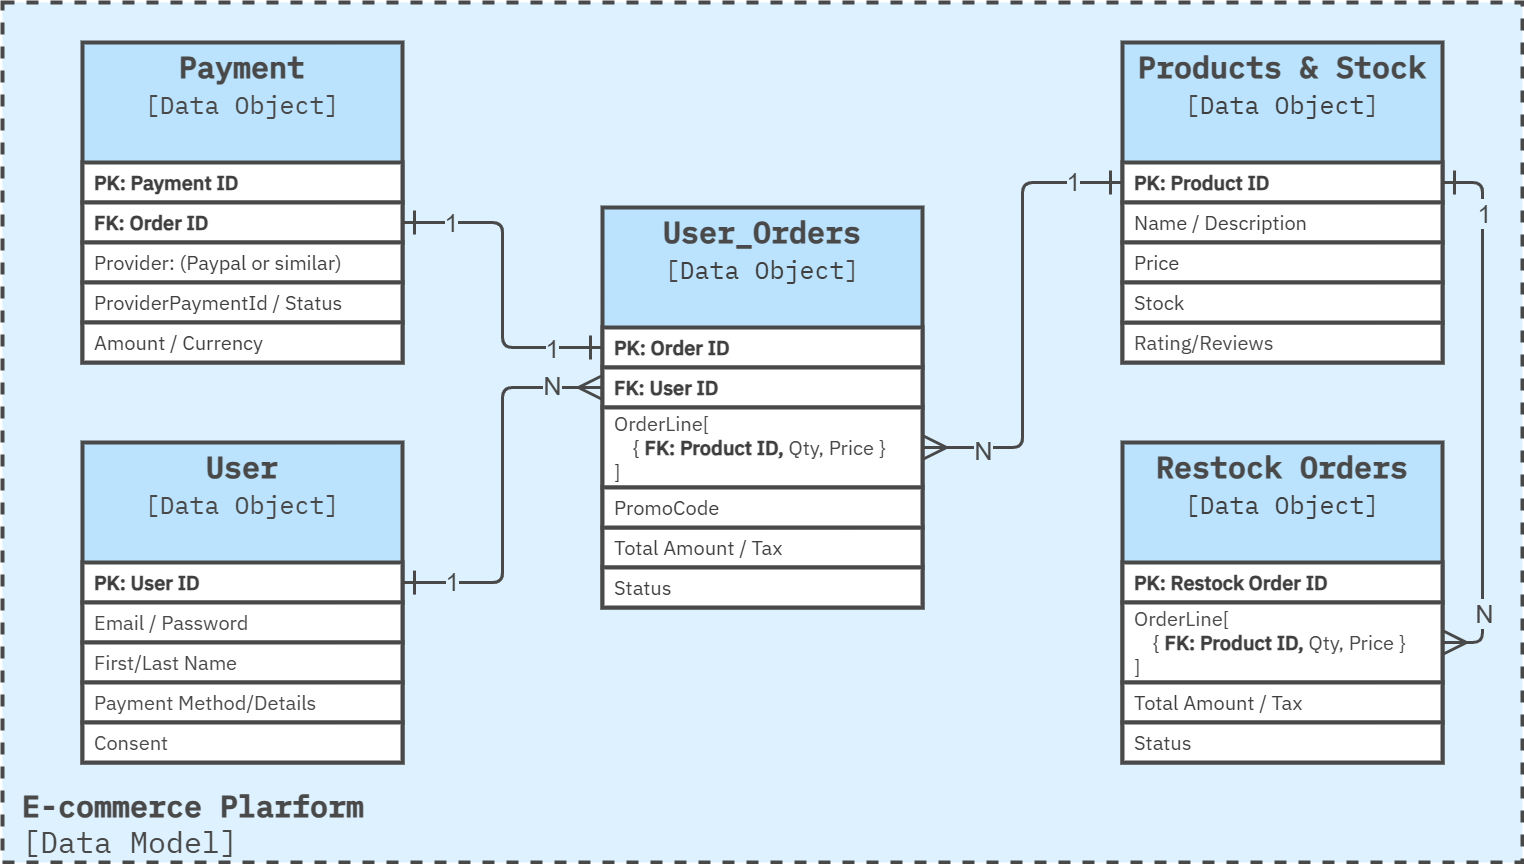

The diagram above was exported from draw.io. Its source (the exported page's mxGraphModel, read from the mxfile embedded in the PNG):
<mxGraphModel dx="533" dy="733" grid="1" gridSize="10" guides="1" tooltips="1" connect="1" arrows="1" fold="1" page="1" pageScale="1" pageWidth="1600" pageHeight="1200" background="#FFFFFF" math="0" shadow="0">
  <root>
    <mxCell id="0" />
    <mxCell id="1" parent="0" />
    <mxCell id="52" value="&amp;nbsp;E-commerce Plarform&lt;br&gt;&lt;span style=&quot;font-weight: normal;&quot;&gt;&amp;nbsp;[Data Model]&lt;/span&gt;" style="rounded=0;whiteSpace=wrap;html=1;fillColor=#DDF1FE;strokeColor=#494949;strokeWidth=4;perimeterSpacing=1;dashed=1;movable=1;resizable=1;rotatable=1;deletable=1;editable=1;locked=0;connectable=1;verticalAlign=bottom;fontSize=30;fontColor=#494949;fontFamily=IBM Plex Mono;fontSource=https%3A%2F%2Ffonts.googleapis.com%2Fcss%3Ffamily%3DIBM%2BPlex%2BMono;fontStyle=1;align=left;" parent="1" vertex="1">
      <mxGeometry x="1640" y="320" width="1520" height="860" as="geometry" />
    </mxCell>
    <mxCell id="56" value="&lt;div&gt;&lt;font color=&quot;#494949&quot;&gt;Payment&lt;/font&gt;&lt;/div&gt;&lt;div&gt;&lt;font style=&quot;font-weight: normal; font-size: 25px;&quot;&gt;[Data Object]&lt;/font&gt;&lt;/div&gt;" style="rounded=0;whiteSpace=wrap;html=1;fillColor=#bbe3fe;strokeColor=#494949;strokeWidth=4;fontFamily=IBM Plex Mono;fontSource=https%3A%2F%2Ffonts.googleapis.com%2Fcss%3Ffamily%3DIBM%2BPlex%2BMono;fontSize=30;fontColor=#494949;verticalAlign=top;fontStyle=1" parent="1" vertex="1">
      <mxGeometry x="1720" y="360" width="320" height="320" as="geometry" />
    </mxCell>
    <mxCell id="60" value="User_Orders&lt;div&gt;&lt;span style=&quot;font-weight: normal;&quot;&gt;&lt;font style=&quot;font-size: 25px;&quot;&gt;[&lt;/font&gt;&lt;/span&gt;&lt;span style=&quot;color: rgb(63, 63, 63); font-size: 25px; font-weight: 400;&quot;&gt;Data Object&lt;/span&gt;&lt;span style=&quot;font-weight: normal;&quot;&gt;&lt;font style=&quot;font-size: 25px;&quot;&gt;]&lt;/font&gt;&lt;/span&gt;&lt;/div&gt;" style="rounded=0;whiteSpace=wrap;html=1;fillColor=#bbe3fe;strokeColor=#494949;strokeWidth=4;fontFamily=IBM Plex Mono;fontSource=https%3A%2F%2Ffonts.googleapis.com%2Fcss%3Ffamily%3DIBM%2BPlex%2BMono;fontSize=30;fontColor=#494949;verticalAlign=top;fontStyle=1" parent="1" vertex="1">
      <mxGeometry x="2240" y="525" width="320" height="400" as="geometry" />
    </mxCell>
    <mxCell id="62" value="User&lt;div&gt;&lt;span style=&quot;font-weight: normal;&quot;&gt;&lt;font style=&quot;font-size: 25px;&quot;&gt;[Data Object]&lt;/font&gt;&lt;/span&gt;&lt;/div&gt;" style="rounded=0;whiteSpace=wrap;html=1;fillColor=#bbe3fe;strokeColor=#494949;strokeWidth=4;fontFamily=IBM Plex Mono;fontSource=https%3A%2F%2Ffonts.googleapis.com%2Fcss%3Ffamily%3DIBM%2BPlex%2BMono;fontSize=30;fontColor=#494949;verticalAlign=top;fontStyle=1" parent="1" vertex="1">
      <mxGeometry x="1720" y="760" width="320" height="320" as="geometry" />
    </mxCell>
    <mxCell id="66" value="Products &amp;amp; Stock&lt;div&gt;&lt;font style=&quot;font-size: 25px;&quot;&gt;&lt;span style=&quot;font-weight: normal;&quot;&gt;[&lt;/span&gt;&lt;span style=&quot;color: rgb(63, 63, 63); font-weight: 400;&quot;&gt;Data Object&lt;/span&gt;&lt;span style=&quot;font-weight: normal;&quot;&gt;]&lt;/span&gt;&lt;/font&gt;&lt;/div&gt;" style="rounded=0;whiteSpace=wrap;html=1;fillColor=#bbe3fe;strokeColor=#494949;strokeWidth=4;fontFamily=IBM Plex Mono;fontSource=https%3A%2F%2Ffonts.googleapis.com%2Fcss%3Ffamily%3DIBM%2BPlex%2BMono;fontSize=30;fontColor=#494949;verticalAlign=top;fontStyle=1" parent="1" vertex="1">
      <mxGeometry x="2760" y="360" width="320" height="320" as="geometry" />
    </mxCell>
    <mxCell id="68" value="&lt;div&gt;&lt;font color=&quot;#494949&quot;&gt;Restock Orders&lt;/font&gt;&lt;/div&gt;&lt;div&gt;&lt;span style=&quot;color: rgb(63, 63, 63); scrollbar-color: rgb(226, 226, 226) rgb(251, 251, 251); font-size: 25px; font-weight: normal;&quot;&gt;[&lt;/span&gt;&lt;span style=&quot;scrollbar-color: rgb(226, 226, 226) rgb(251, 251, 251); font-size: 25px; font-weight: 400; color: rgb(63, 63, 63);&quot;&gt;Data Object&lt;/span&gt;&lt;span style=&quot;color: rgb(63, 63, 63); scrollbar-color: rgb(226, 226, 226) rgb(251, 251, 251); font-size: 25px; font-weight: normal;&quot;&gt;]&lt;/span&gt;&lt;/div&gt;" style="rounded=0;whiteSpace=wrap;html=1;fillColor=#bbe3fe;strokeColor=#494949;strokeWidth=4;fontFamily=IBM Plex Mono;fontSource=https%3A%2F%2Ffonts.googleapis.com%2Fcss%3Ffamily%3DIBM%2BPlex%2BMono;fontSize=30;fontColor=#494949;verticalAlign=top;fontStyle=1" parent="1" vertex="1">
      <mxGeometry x="2760" y="760" width="320" height="320" as="geometry" />
    </mxCell>
    <mxCell id="141" style="edgeStyle=orthogonalEdgeStyle;shape=connector;rounded=1;html=1;entryX=0;entryY=0.5;entryDx=0;entryDy=0;strokeColor=#494949;strokeWidth=3;align=center;verticalAlign=middle;fontFamily=Helvetica;fontSize=25;fontColor=#494949;labelBackgroundColor=#DDF1FE;endArrow=ERmany;endFill=0;endSize=20;startSize=20;startArrow=ERone;startFill=0;" parent="1" source="104" target="122" edge="1">
      <mxGeometry relative="1" as="geometry" />
    </mxCell>
    <mxCell id="142" value="1" style="edgeLabel;html=1;align=center;verticalAlign=middle;resizable=0;points=[];fontFamily=Helvetica;fontSize=25;fontColor=#494949;labelBackgroundColor=#DDF1FE;fillColor=none;gradientColor=none;" parent="141" vertex="1" connectable="0">
      <mxGeometry x="-0.8257" y="2" relative="1" as="geometry">
        <mxPoint x="16" as="offset" />
      </mxGeometry>
    </mxCell>
    <mxCell id="143" value="N" style="edgeLabel;html=1;align=center;verticalAlign=middle;resizable=0;points=[];fontFamily=Helvetica;fontSize=25;fontColor=#494949;labelBackgroundColor=#DDF1FE;fillColor=none;gradientColor=none;" parent="141" vertex="1" connectable="0">
      <mxGeometry x="0.8495" y="3" relative="1" as="geometry">
        <mxPoint x="-20" as="offset" />
      </mxGeometry>
    </mxCell>
    <mxCell id="104" value="&lt;b style=&quot;font-size: 20px; background-color: transparent; scrollbar-color: rgb(226, 226, 226) rgb(251, 251, 251); color: rgb(63, 63, 63);&quot;&gt;PK: User ID&lt;/b&gt;" style="rounded=0;whiteSpace=wrap;html=1;strokeColor=#494949;strokeWidth=4;fontColor=#494949;align=left;spacingLeft=10;fontFamily=IBM Plex Sans;fontSource=https%3A%2F%2Ffonts.googleapis.com%2Fcss%3Ffamily%3DIBM%2BPlex%2BSans;" parent="1" vertex="1">
      <mxGeometry x="1720" y="880" width="320" height="40" as="geometry" />
    </mxCell>
    <mxCell id="105" value="&lt;span style=&quot;font-size: 20px; background-color: transparent;&quot;&gt;Email / Password&lt;/span&gt;" style="rounded=0;whiteSpace=wrap;html=1;strokeColor=#494949;strokeWidth=4;fontColor=#494949;align=left;spacingLeft=10;fontStyle=0;fontFamily=IBM Plex Sans;fontSource=https%3A%2F%2Ffonts.googleapis.com%2Fcss%3Ffamily%3DIBM%2BPlex%2BSans;" parent="1" vertex="1">
      <mxGeometry x="1720" y="920" width="320" height="40" as="geometry" />
    </mxCell>
    <mxCell id="106" value="&lt;span style=&quot;background-color: transparent; font-size: 20px;&quot;&gt;First/Last Name&lt;/span&gt;" style="rounded=0;whiteSpace=wrap;html=1;strokeColor=#494949;strokeWidth=4;fontColor=#494949;align=left;spacingLeft=10;fontStyle=0;fontFamily=IBM Plex Sans;fontSource=https%3A%2F%2Ffonts.googleapis.com%2Fcss%3Ffamily%3DIBM%2BPlex%2BSans;" parent="1" vertex="1">
      <mxGeometry x="1720" y="960" width="320" height="40" as="geometry" />
    </mxCell>
    <mxCell id="107" value="&lt;span style=&quot;font-size: 20px; background-color: transparent;&quot;&gt;Payment Method/Details&lt;/span&gt;" style="rounded=0;whiteSpace=wrap;html=1;strokeColor=#494949;strokeWidth=4;fontColor=#494949;align=left;spacingLeft=10;fontStyle=0;fontFamily=IBM Plex Sans;fontSource=https%3A%2F%2Ffonts.googleapis.com%2Fcss%3Ffamily%3DIBM%2BPlex%2BSans;" parent="1" vertex="1">
      <mxGeometry x="1720" y="1000" width="320" height="40" as="geometry" />
    </mxCell>
    <mxCell id="108" value="&lt;span style=&quot;font-size: 20px; background-color: transparent;&quot;&gt;Consent&lt;/span&gt;" style="rounded=0;whiteSpace=wrap;html=1;strokeColor=#494949;strokeWidth=4;fontColor=#494949;align=left;spacingLeft=10;fontStyle=0;fontFamily=IBM Plex Sans;fontSource=https%3A%2F%2Ffonts.googleapis.com%2Fcss%3Ffamily%3DIBM%2BPlex%2BSans;" parent="1" vertex="1">
      <mxGeometry x="1720" y="1040" width="320" height="40" as="geometry" />
    </mxCell>
    <mxCell id="109" value="&lt;b style=&quot;color: rgb(63, 63, 63); font-size: 20px; background-color: transparent; scrollbar-color: rgb(226, 226, 226) rgb(251, 251, 251);&quot;&gt;PK: Payment ID&lt;/b&gt;" style="rounded=0;whiteSpace=wrap;html=1;strokeColor=#494949;strokeWidth=4;fontColor=#494949;align=left;spacingLeft=10;fontFamily=IBM Plex Sans;fontSource=https%3A%2F%2Ffonts.googleapis.com%2Fcss%3Ffamily%3DIBM%2BPlex%2BSans;" parent="1" vertex="1">
      <mxGeometry x="1720" y="480" width="320" height="40" as="geometry" />
    </mxCell>
    <mxCell id="133" value="&lt;span style=&quot;color: rgb(73, 73, 73); font-family: Helvetica; font-style: normal; font-variant-ligatures: normal; font-variant-caps: normal; font-weight: 400; letter-spacing: normal; orphans: 2; text-align: center; text-indent: 0px; text-transform: none; widows: 2; word-spacing: 0px; -webkit-text-stroke-width: 0px; white-space: nowrap; background-color: rgb(221, 241, 254); text-decoration-thickness: initial; text-decoration-style: initial; text-decoration-color: initial; float: none; display: inline !important;&quot;&gt;1&lt;/span&gt;" style="edgeStyle=orthogonalEdgeStyle;html=1;entryX=0;entryY=0.5;entryDx=0;entryDy=0;exitX=1;exitY=0.5;exitDx=0;exitDy=0;fontColor=#494949;strokeColor=#494949;strokeWidth=3;endArrow=ERone;endFill=0;labelBackgroundColor=#DDF1FE;fontSize=25;startArrow=ERone;startFill=0;endSize=20;startSize=20;" parent="1" source="110" target="121" edge="1">
      <mxGeometry x="-0.6923" relative="1" as="geometry">
        <mxPoint as="offset" />
      </mxGeometry>
    </mxCell>
    <mxCell id="139" value="1" style="edgeLabel;html=1;align=center;verticalAlign=middle;resizable=0;points=[];fontColor=#494949;labelBackgroundColor=#DDF1FE;fontSize=25;" parent="133" vertex="1" connectable="0">
      <mxGeometry x="0.8257" y="2" relative="1" as="geometry">
        <mxPoint x="-22" y="2" as="offset" />
      </mxGeometry>
    </mxCell>
    <mxCell id="110" value="&lt;b style=&quot;color: rgb(63, 63, 63); font-size: 20px; background-color: transparent; scrollbar-color: rgb(226, 226, 226) rgb(251, 251, 251);&quot;&gt;FK: Order ID&lt;/b&gt;" style="rounded=0;whiteSpace=wrap;html=1;strokeColor=#494949;strokeWidth=4;fontColor=#494949;align=left;spacingLeft=10;fontStyle=0;fontFamily=IBM Plex Sans;fontSource=https%3A%2F%2Ffonts.googleapis.com%2Fcss%3Ffamily%3DIBM%2BPlex%2BSans;" parent="1" vertex="1">
      <mxGeometry x="1720" y="520" width="320" height="40" as="geometry" />
    </mxCell>
    <mxCell id="111" value="&lt;span style=&quot;background-color: transparent; color: rgb(63, 63, 63); font-size: 20px;&quot;&gt;Provider: (Paypal or similar)&lt;/span&gt;" style="rounded=0;whiteSpace=wrap;html=1;strokeColor=#494949;strokeWidth=4;fontColor=#494949;align=left;spacingLeft=10;fontStyle=0;fontFamily=IBM Plex Sans;fontSource=https%3A%2F%2Ffonts.googleapis.com%2Fcss%3Ffamily%3DIBM%2BPlex%2BSans;" parent="1" vertex="1">
      <mxGeometry x="1720" y="560" width="320" height="40" as="geometry" />
    </mxCell>
    <mxCell id="112" value="&lt;span style=&quot;color: rgb(63, 63, 63); font-size: 20px; background-color: transparent; scrollbar-color: rgb(226, 226, 226) rgb(251, 251, 251);&quot;&gt;ProviderPaymentId / &lt;/span&gt;&lt;span style=&quot;color: rgb(63, 63, 63); font-size: 20px; background-color: transparent; scrollbar-color: rgb(226, 226, 226) rgb(251, 251, 251);&quot;&gt;Status&lt;/span&gt;" style="rounded=0;whiteSpace=wrap;html=1;strokeColor=#494949;strokeWidth=4;fontColor=#494949;align=left;spacingLeft=10;fontStyle=0;fontFamily=IBM Plex Sans;fontSource=https%3A%2F%2Ffonts.googleapis.com%2Fcss%3Ffamily%3DIBM%2BPlex%2BSans;" parent="1" vertex="1">
      <mxGeometry x="1720" y="600" width="320" height="40" as="geometry" />
    </mxCell>
    <mxCell id="113" value="&lt;div&gt;&lt;span style=&quot;background-color: transparent; color: rgb(63, 63, 63); font-size: 20px;&quot;&gt;Amount / Currency&amp;nbsp;&lt;/span&gt;&lt;/div&gt;" style="rounded=0;whiteSpace=wrap;html=1;strokeColor=#494949;strokeWidth=4;fontColor=#494949;align=left;spacingLeft=10;fontStyle=0;fontFamily=IBM Plex Sans;fontSource=https%3A%2F%2Ffonts.googleapis.com%2Fcss%3Ffamily%3DIBM%2BPlex%2BSans;" parent="1" vertex="1">
      <mxGeometry x="1720" y="640" width="320" height="40" as="geometry" />
    </mxCell>
    <mxCell id="144" style="edgeStyle=orthogonalEdgeStyle;shape=connector;rounded=1;html=1;exitX=0;exitY=0.5;exitDx=0;exitDy=0;entryX=1;entryY=0.5;entryDx=0;entryDy=0;strokeColor=#494949;strokeWidth=3;align=center;verticalAlign=middle;fontFamily=Helvetica;fontSize=25;fontColor=#494949;labelBackgroundColor=#DDF1FE;endArrow=ERmany;endFill=0;endSize=20;startSize=20;startArrow=ERone;startFill=0;" parent="1" source="116" target="123" edge="1">
      <mxGeometry relative="1" as="geometry" />
    </mxCell>
    <mxCell id="145" value="1" style="edgeLabel;html=1;align=center;verticalAlign=middle;resizable=0;points=[];fontFamily=Helvetica;fontSize=25;fontColor=#494949;labelBackgroundColor=#DDF1FE;fillColor=none;gradientColor=none;" parent="144" vertex="1" connectable="0">
      <mxGeometry x="-0.9062" y="-2" relative="1" as="geometry">
        <mxPoint x="-28" as="offset" />
      </mxGeometry>
    </mxCell>
    <mxCell id="146" value="N" style="edgeLabel;html=1;align=center;verticalAlign=middle;resizable=0;points=[];fontFamily=Helvetica;fontSize=25;fontColor=#494949;labelBackgroundColor=#DDF1FE;fillColor=none;gradientColor=none;" parent="144" vertex="1" connectable="0">
      <mxGeometry x="0.8762" y="2" relative="1" as="geometry">
        <mxPoint x="31" as="offset" />
      </mxGeometry>
    </mxCell>
    <mxCell id="147" style="edgeStyle=orthogonalEdgeStyle;shape=connector;rounded=1;html=1;exitX=1;exitY=0.5;exitDx=0;exitDy=0;entryX=1;entryY=0.5;entryDx=0;entryDy=0;strokeColor=#494949;strokeWidth=3;align=center;verticalAlign=middle;fontFamily=Helvetica;fontSize=25;fontColor=#494949;labelBackgroundColor=#DDF1FE;endArrow=ERmany;endFill=0;endSize=20;startSize=20;startArrow=ERone;startFill=0;" parent="1" source="116" target="129" edge="1">
      <mxGeometry relative="1" as="geometry">
        <Array as="points">
          <mxPoint x="3120" y="500" />
          <mxPoint x="3120" y="960" />
        </Array>
      </mxGeometry>
    </mxCell>
    <mxCell id="148" value="1" style="edgeLabel;html=1;align=center;verticalAlign=middle;resizable=0;points=[];fontFamily=Helvetica;fontSize=25;fontColor=#494949;labelBackgroundColor=#DDF1FE;fillColor=none;gradientColor=none;" parent="147" vertex="1" connectable="0">
      <mxGeometry x="-0.9282" y="1" relative="1" as="geometry">
        <mxPoint x="21" y="31" as="offset" />
      </mxGeometry>
    </mxCell>
    <mxCell id="149" value="N" style="edgeLabel;html=1;align=center;verticalAlign=middle;resizable=0;points=[];fontFamily=Helvetica;fontSize=25;fontColor=#494949;labelBackgroundColor=#DDF1FE;fillColor=none;gradientColor=none;" parent="147" vertex="1" connectable="0">
      <mxGeometry x="0.8881" y="-1" relative="1" as="geometry">
        <mxPoint x="10" y="-29" as="offset" />
      </mxGeometry>
    </mxCell>
    <mxCell id="116" value="&lt;b style=&quot;color: rgb(63, 63, 63); font-family: &amp;quot;IBM Plex Sans&amp;quot;; font-size: 20px; background-color: transparent; scrollbar-color: rgb(226, 226, 226) rgb(251, 251, 251);&quot;&gt;PK: Product ID&lt;/b&gt;" style="rounded=0;whiteSpace=wrap;html=1;strokeColor=#494949;strokeWidth=4;fontColor=#494949;align=left;spacingLeft=10;" parent="1" vertex="1">
      <mxGeometry x="2760" y="480" width="320" height="40" as="geometry" />
    </mxCell>
    <mxCell id="117" value="&lt;span style=&quot;background-color: transparent; color: rgb(63, 63, 63); font-family: &amp;quot;IBM Plex Sans&amp;quot;; font-size: 20px;&quot;&gt;Name / Description&lt;/span&gt;" style="rounded=0;whiteSpace=wrap;html=1;strokeColor=#494949;strokeWidth=4;fontColor=#494949;align=left;spacingLeft=10;fontStyle=0" parent="1" vertex="1">
      <mxGeometry x="2760" y="520" width="320" height="40" as="geometry" />
    </mxCell>
    <mxCell id="118" value="&lt;span style=&quot;background-color: transparent; color: rgb(63, 63, 63); font-family: &amp;quot;IBM Plex Sans&amp;quot;; font-size: 20px;&quot;&gt;Price&lt;/span&gt;" style="rounded=0;whiteSpace=wrap;html=1;strokeColor=#494949;strokeWidth=4;fontColor=#494949;align=left;spacingLeft=10;fontStyle=0" parent="1" vertex="1">
      <mxGeometry x="2760" y="560" width="320" height="40" as="geometry" />
    </mxCell>
    <mxCell id="119" value="&lt;span style=&quot;background-color: transparent; font-family: &amp;quot;IBM Plex Sans&amp;quot;; font-size: 20px;&quot;&gt;Rating/Reviews&lt;/span&gt;" style="rounded=0;whiteSpace=wrap;html=1;strokeColor=#494949;strokeWidth=4;fontColor=#494949;align=left;spacingLeft=10;fontStyle=0" parent="1" vertex="1">
      <mxGeometry x="2760" y="640" width="320" height="40" as="geometry" />
    </mxCell>
    <mxCell id="120" value="&lt;span style=&quot;background-color: transparent; color: rgb(63, 63, 63); font-family: &amp;quot;IBM Plex Sans&amp;quot;; font-size: 20px;&quot;&gt;Stock&lt;/span&gt;" style="rounded=0;whiteSpace=wrap;html=1;strokeColor=#494949;strokeWidth=4;fontColor=#494949;align=left;spacingLeft=10;fontStyle=0" parent="1" vertex="1">
      <mxGeometry x="2760" y="600" width="320" height="40" as="geometry" />
    </mxCell>
    <mxCell id="121" value="&lt;b style=&quot;font-family: &amp;quot;IBM Plex Sans&amp;quot;; font-size: 20px; background-color: transparent; scrollbar-color: rgb(226, 226, 226) rgb(251, 251, 251); color: rgb(63, 63, 63);&quot;&gt;PK: Order ID&lt;/b&gt;" style="rounded=0;whiteSpace=wrap;html=1;strokeColor=#494949;strokeWidth=4;fontColor=#494949;align=left;spacingLeft=10;" parent="1" vertex="1">
      <mxGeometry x="2240" y="645" width="320" height="40" as="geometry" />
    </mxCell>
    <mxCell id="122" value="&lt;b style=&quot;color: rgb(63, 63, 63); font-family: &amp;quot;IBM Plex Sans&amp;quot;; font-size: 20px; background-color: transparent; scrollbar-color: rgb(226, 226, 226) rgb(251, 251, 251);&quot;&gt;FK: User ID&lt;/b&gt;" style="rounded=0;whiteSpace=wrap;html=1;strokeColor=#494949;strokeWidth=4;fontColor=#494949;align=left;spacingLeft=10;fontStyle=0" parent="1" vertex="1">
      <mxGeometry x="2240" y="685" width="320" height="40" as="geometry" />
    </mxCell>
    <mxCell id="123" value="&lt;span style=&quot;background-color: transparent; font-family: &amp;quot;IBM Plex Sans&amp;quot;; font-size: 20px;&quot;&gt;OrderLine[&lt;/span&gt;&lt;div&gt;&lt;b style=&quot;color: rgb(63, 63, 63); font-family: &amp;quot;IBM Plex Sans&amp;quot;; font-size: 20px; background-color: transparent; scrollbar-color: rgb(226, 226, 226) rgb(251, 251, 251);&quot;&gt;&amp;nbsp; &amp;nbsp; &lt;/b&gt;&lt;span style=&quot;color: rgb(63, 63, 63); font-family: &amp;quot;IBM Plex Sans&amp;quot;; font-size: 20px; background-color: transparent; scrollbar-color: rgb(226, 226, 226) rgb(251, 251, 251);&quot;&gt;{&amp;nbsp;&lt;/span&gt;&lt;b style=&quot;color: rgb(63, 63, 63); font-family: &amp;quot;IBM Plex Sans&amp;quot;; font-size: 20px; background-color: transparent; scrollbar-color: rgb(226, 226, 226) rgb(251, 251, 251);&quot;&gt;FK: Product ID,&amp;nbsp;&lt;/b&gt;&lt;span style=&quot;background-color: transparent; font-family: &amp;quot;IBM Plex Sans&amp;quot;; font-size: 20px;&quot;&gt;Qty, Price }&lt;br&gt;&lt;/span&gt;&lt;span style=&quot;color: rgb(63, 63, 63); font-family: &amp;quot;IBM Plex Sans&amp;quot;; font-size: 20px;&quot;&gt;]&lt;/span&gt;&lt;span style=&quot;background-color: transparent; font-family: &amp;quot;IBM Plex Sans&amp;quot;; font-size: 20px;&quot;&gt;&lt;/span&gt;&lt;/div&gt;" style="rounded=0;whiteSpace=wrap;html=1;strokeColor=#494949;strokeWidth=4;fontColor=#494949;align=left;spacingLeft=10;fontStyle=0" parent="1" vertex="1">
      <mxGeometry x="2240" y="725" width="320" height="80" as="geometry" />
    </mxCell>
    <mxCell id="124" value="&lt;span style=&quot;color: rgb(63, 63, 63); font-family: &amp;quot;IBM Plex Sans&amp;quot;; font-size: 20px; background-color: transparent;&quot;&gt;Total Amount / Tax&lt;/span&gt;" style="rounded=0;whiteSpace=wrap;html=1;strokeColor=#494949;strokeWidth=4;fontColor=#494949;align=left;spacingLeft=10;fontStyle=0" parent="1" vertex="1">
      <mxGeometry x="2240" y="845" width="320" height="40" as="geometry" />
    </mxCell>
    <mxCell id="125" value="&lt;span style=&quot;color: rgb(63, 63, 63); font-family: &amp;quot;IBM Plex Sans&amp;quot;; font-size: 20px; background-color: transparent;&quot;&gt;PromoCode&lt;/span&gt;" style="rounded=0;whiteSpace=wrap;html=1;strokeColor=#494949;strokeWidth=4;fontColor=#494949;align=left;spacingLeft=10;fontStyle=0" parent="1" vertex="1">
      <mxGeometry x="2240" y="805" width="320" height="40" as="geometry" />
    </mxCell>
    <mxCell id="126" value="&lt;span style=&quot;color: rgb(63, 63, 63); font-family: &amp;quot;IBM Plex Sans&amp;quot;; font-size: 20px; background-color: transparent;&quot;&gt;Status&lt;/span&gt;" style="rounded=0;whiteSpace=wrap;html=1;strokeColor=#494949;strokeWidth=4;fontColor=#494949;align=left;spacingLeft=10;fontStyle=0" parent="1" vertex="1">
      <mxGeometry x="2240" y="885" width="320" height="40" as="geometry" />
    </mxCell>
    <mxCell id="127" value="&lt;b style=&quot;font-family: &amp;quot;IBM Plex Sans&amp;quot;; font-size: 20px; background-color: transparent; scrollbar-color: rgb(226, 226, 226) rgb(251, 251, 251); color: rgb(63, 63, 63);&quot;&gt;PK: Restock Order ID&lt;/b&gt;" style="rounded=0;whiteSpace=wrap;html=1;strokeColor=#494949;strokeWidth=4;fontColor=#494949;align=left;spacingLeft=10;" parent="1" vertex="1">
      <mxGeometry x="2760" y="880" width="320" height="40" as="geometry" />
    </mxCell>
    <mxCell id="129" value="&lt;span style=&quot;background-color: transparent; font-family: &amp;quot;IBM Plex Sans&amp;quot;; font-size: 20px;&quot;&gt;OrderLine[&lt;/span&gt;&lt;div&gt;&lt;b style=&quot;color: rgb(63, 63, 63); font-family: &amp;quot;IBM Plex Sans&amp;quot;; font-size: 20px; background-color: transparent; scrollbar-color: rgb(226, 226, 226) rgb(251, 251, 251);&quot;&gt;&amp;nbsp; &amp;nbsp; &lt;/b&gt;&lt;span style=&quot;color: rgb(63, 63, 63); font-family: &amp;quot;IBM Plex Sans&amp;quot;; font-size: 20px; background-color: transparent; scrollbar-color: rgb(226, 226, 226) rgb(251, 251, 251);&quot;&gt;{&amp;nbsp;&lt;/span&gt;&lt;b style=&quot;color: rgb(63, 63, 63); font-family: &amp;quot;IBM Plex Sans&amp;quot;; font-size: 20px; background-color: transparent; scrollbar-color: rgb(226, 226, 226) rgb(251, 251, 251);&quot;&gt;FK: Product ID,&amp;nbsp;&lt;/b&gt;&lt;span style=&quot;background-color: transparent; font-family: &amp;quot;IBM Plex Sans&amp;quot;; font-size: 20px;&quot;&gt;Qty, Price }&lt;br&gt;&lt;/span&gt;&lt;span style=&quot;color: rgb(63, 63, 63); font-family: &amp;quot;IBM Plex Sans&amp;quot;; font-size: 20px;&quot;&gt;]&lt;/span&gt;&lt;span style=&quot;background-color: transparent; font-family: &amp;quot;IBM Plex Sans&amp;quot;; font-size: 20px;&quot;&gt;&lt;/span&gt;&lt;/div&gt;" style="rounded=0;whiteSpace=wrap;html=1;strokeColor=#494949;strokeWidth=4;fontColor=#494949;align=left;spacingLeft=10;fontStyle=0" parent="1" vertex="1">
      <mxGeometry x="2760" y="920" width="320" height="80" as="geometry" />
    </mxCell>
    <mxCell id="130" value="&lt;span style=&quot;color: rgb(63, 63, 63); font-family: &amp;quot;IBM Plex Sans&amp;quot;; font-size: 20px; background-color: transparent;&quot;&gt;Total Amount / Tax&lt;/span&gt;" style="rounded=0;whiteSpace=wrap;html=1;strokeColor=#494949;strokeWidth=4;fontColor=#494949;align=left;spacingLeft=10;fontStyle=0" parent="1" vertex="1">
      <mxGeometry x="2760" y="1000" width="320" height="40" as="geometry" />
    </mxCell>
    <mxCell id="132" value="&lt;span style=&quot;color: rgb(63, 63, 63); font-family: &amp;quot;IBM Plex Sans&amp;quot;; font-size: 20px; background-color: transparent;&quot;&gt;Status&lt;/span&gt;" style="rounded=0;whiteSpace=wrap;html=1;strokeColor=#494949;strokeWidth=4;fontColor=#494949;align=left;spacingLeft=10;fontStyle=0" parent="1" vertex="1">
      <mxGeometry x="2760" y="1040" width="320" height="40" as="geometry" />
    </mxCell>
  </root>
</mxGraphModel>